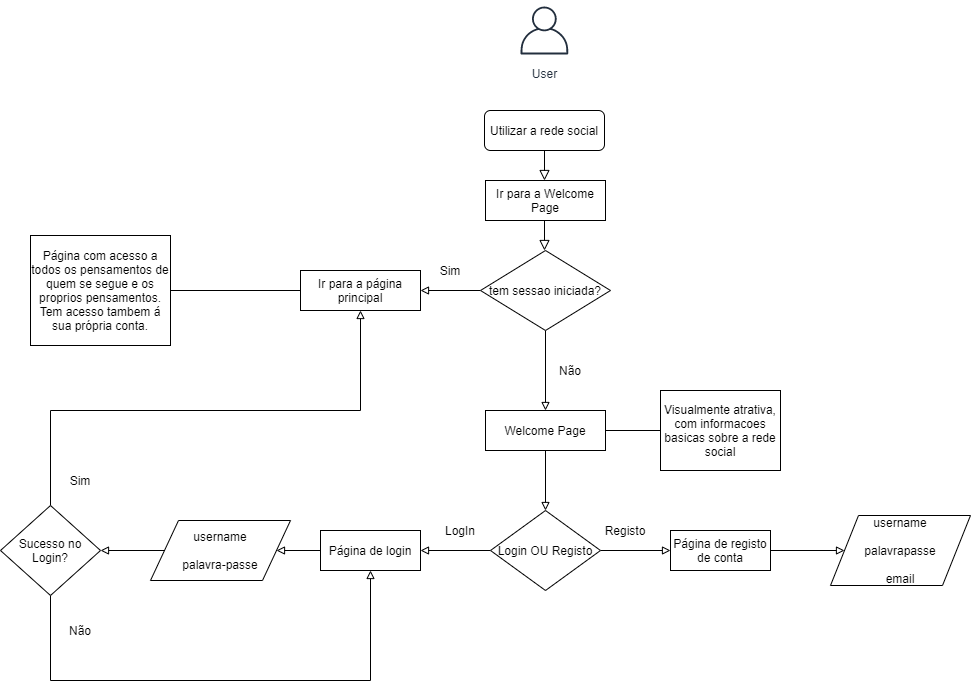

The diagram above was exported from draw.io. Its source (the exported page's mxGraphModel, read from the mxfile embedded in the PNG):
<mxGraphModel dx="2249" dy="822" grid="1" gridSize="10" guides="1" tooltips="1" connect="1" arrows="1" fold="1" page="1" pageScale="1" pageWidth="827" pageHeight="1169" math="0" shadow="0">
  <root>
    <mxCell id="WIyWlLk6GJQsqaUBKTNV-0" />
    <mxCell id="WIyWlLk6GJQsqaUBKTNV-1" parent="WIyWlLk6GJQsqaUBKTNV-0" />
    <mxCell id="WIyWlLk6GJQsqaUBKTNV-2" value="" style="rounded=0;html=1;jettySize=auto;orthogonalLoop=1;fontSize=11;endArrow=block;endFill=0;endSize=8;strokeWidth=1;shadow=0;labelBackgroundColor=none;edgeStyle=orthogonalEdgeStyle;" parent="WIyWlLk6GJQsqaUBKTNV-1" source="WIyWlLk6GJQsqaUBKTNV-3" edge="1">
      <mxGeometry relative="1" as="geometry">
        <mxPoint x="414" y="260" as="targetPoint" />
      </mxGeometry>
    </mxCell>
    <mxCell id="WIyWlLk6GJQsqaUBKTNV-3" value="Utilizar a rede social" style="rounded=1;whiteSpace=wrap;html=1;fontSize=12;glass=0;strokeWidth=1;shadow=0;" parent="WIyWlLk6GJQsqaUBKTNV-1" vertex="1">
      <mxGeometry x="354" y="190" width="120" height="40" as="geometry" />
    </mxCell>
    <mxCell id="oOnfgBatqecL7PRwGotk-0" value="User" style="outlineConnect=0;fontColor=#232F3E;gradientColor=none;strokeColor=#232F3E;fillColor=#ffffff;dashed=0;verticalLabelPosition=bottom;verticalAlign=top;align=center;html=1;fontSize=12;fontStyle=0;aspect=fixed;shape=mxgraph.aws4.resourceIcon;resIcon=mxgraph.aws4.user;" parent="WIyWlLk6GJQsqaUBKTNV-1" vertex="1">
      <mxGeometry x="384" y="80" width="60" height="60" as="geometry" />
    </mxCell>
    <mxCell id="oOnfgBatqecL7PRwGotk-5" value="" style="rounded=0;html=1;jettySize=auto;orthogonalLoop=1;fontSize=11;endArrow=block;endFill=0;endSize=8;strokeWidth=1;shadow=0;labelBackgroundColor=none;edgeStyle=orthogonalEdgeStyle;" parent="WIyWlLk6GJQsqaUBKTNV-1" edge="1">
      <mxGeometry relative="1" as="geometry">
        <mxPoint x="414" y="300" as="sourcePoint" />
        <mxPoint x="414" y="330" as="targetPoint" />
      </mxGeometry>
    </mxCell>
    <mxCell id="oOnfgBatqecL7PRwGotk-16" style="edgeStyle=orthogonalEdgeStyle;rounded=0;orthogonalLoop=1;jettySize=auto;html=1;exitX=0;exitY=0.5;exitDx=0;exitDy=0;entryX=1;entryY=0.5;entryDx=0;entryDy=0;endArrow=block;endFill=0;" parent="WIyWlLk6GJQsqaUBKTNV-1" source="oOnfgBatqecL7PRwGotk-6" target="oOnfgBatqecL7PRwGotk-11" edge="1">
      <mxGeometry relative="1" as="geometry" />
    </mxCell>
    <mxCell id="oOnfgBatqecL7PRwGotk-18" style="edgeStyle=orthogonalEdgeStyle;rounded=0;orthogonalLoop=1;jettySize=auto;html=1;exitX=0.5;exitY=1;exitDx=0;exitDy=0;entryX=0.5;entryY=0;entryDx=0;entryDy=0;endArrow=block;endFill=0;" parent="WIyWlLk6GJQsqaUBKTNV-1" source="oOnfgBatqecL7PRwGotk-6" target="oOnfgBatqecL7PRwGotk-17" edge="1">
      <mxGeometry relative="1" as="geometry" />
    </mxCell>
    <mxCell id="oOnfgBatqecL7PRwGotk-6" value="tem sessao iniciada?" style="rhombus;whiteSpace=wrap;html=1;" parent="WIyWlLk6GJQsqaUBKTNV-1" vertex="1">
      <mxGeometry x="350" y="330" width="130" height="80" as="geometry" />
    </mxCell>
    <mxCell id="oOnfgBatqecL7PRwGotk-9" value="Sim" style="text;html=1;strokeColor=none;fillColor=none;align=center;verticalAlign=middle;whiteSpace=wrap;rounded=0;" parent="WIyWlLk6GJQsqaUBKTNV-1" vertex="1">
      <mxGeometry x="300" y="340" width="40" height="20" as="geometry" />
    </mxCell>
    <mxCell id="oOnfgBatqecL7PRwGotk-10" value="&lt;span&gt;Ir para a Welcome Page&lt;/span&gt;" style="rounded=0;whiteSpace=wrap;html=1;" parent="WIyWlLk6GJQsqaUBKTNV-1" vertex="1">
      <mxGeometry x="355" y="260" width="120" height="40" as="geometry" />
    </mxCell>
    <mxCell id="q4tqX-_CpSFAZobeJraB-2" style="edgeStyle=orthogonalEdgeStyle;rounded=0;orthogonalLoop=1;jettySize=auto;html=1;endArrow=none;endFill=0;" edge="1" parent="WIyWlLk6GJQsqaUBKTNV-1" source="oOnfgBatqecL7PRwGotk-11" target="q4tqX-_CpSFAZobeJraB-1">
      <mxGeometry relative="1" as="geometry" />
    </mxCell>
    <mxCell id="oOnfgBatqecL7PRwGotk-11" value="&lt;span&gt;Ir para a página principal&lt;/span&gt;" style="rounded=0;whiteSpace=wrap;html=1;" parent="WIyWlLk6GJQsqaUBKTNV-1" vertex="1">
      <mxGeometry x="170" y="350" width="120" height="40" as="geometry" />
    </mxCell>
    <mxCell id="oOnfgBatqecL7PRwGotk-25" style="edgeStyle=orthogonalEdgeStyle;rounded=0;orthogonalLoop=1;jettySize=auto;html=1;exitX=0.5;exitY=1;exitDx=0;exitDy=0;endArrow=block;endFill=0;" parent="WIyWlLk6GJQsqaUBKTNV-1" source="oOnfgBatqecL7PRwGotk-17" target="oOnfgBatqecL7PRwGotk-23" edge="1">
      <mxGeometry relative="1" as="geometry" />
    </mxCell>
    <mxCell id="oOnfgBatqecL7PRwGotk-28" style="edgeStyle=orthogonalEdgeStyle;rounded=0;orthogonalLoop=1;jettySize=auto;html=1;exitX=1;exitY=0.5;exitDx=0;exitDy=0;entryX=0;entryY=0.5;entryDx=0;entryDy=0;endArrow=none;endFill=0;" parent="WIyWlLk6GJQsqaUBKTNV-1" source="oOnfgBatqecL7PRwGotk-17" target="oOnfgBatqecL7PRwGotk-22" edge="1">
      <mxGeometry relative="1" as="geometry" />
    </mxCell>
    <mxCell id="oOnfgBatqecL7PRwGotk-17" value="Welcome Page" style="rounded=0;whiteSpace=wrap;html=1;" parent="WIyWlLk6GJQsqaUBKTNV-1" vertex="1">
      <mxGeometry x="355" y="490" width="120" height="40" as="geometry" />
    </mxCell>
    <mxCell id="oOnfgBatqecL7PRwGotk-19" value="Não" style="text;html=1;strokeColor=none;fillColor=none;align=center;verticalAlign=middle;whiteSpace=wrap;rounded=0;" parent="WIyWlLk6GJQsqaUBKTNV-1" vertex="1">
      <mxGeometry x="420" y="440" width="40" height="20" as="geometry" />
    </mxCell>
    <mxCell id="oOnfgBatqecL7PRwGotk-22" value="Visualmente atrativa, com informacoes basicas sobre a rede social" style="rounded=0;whiteSpace=wrap;html=1;" parent="WIyWlLk6GJQsqaUBKTNV-1" vertex="1">
      <mxGeometry x="530" y="470" width="120" height="80" as="geometry" />
    </mxCell>
    <mxCell id="oOnfgBatqecL7PRwGotk-31" style="edgeStyle=orthogonalEdgeStyle;rounded=0;orthogonalLoop=1;jettySize=auto;html=1;exitX=0;exitY=0.5;exitDx=0;exitDy=0;endArrow=block;endFill=0;" parent="WIyWlLk6GJQsqaUBKTNV-1" source="oOnfgBatqecL7PRwGotk-23" edge="1">
      <mxGeometry relative="1" as="geometry">
        <mxPoint x="290" y="630" as="targetPoint" />
      </mxGeometry>
    </mxCell>
    <mxCell id="oOnfgBatqecL7PRwGotk-33" style="edgeStyle=orthogonalEdgeStyle;rounded=0;orthogonalLoop=1;jettySize=auto;html=1;exitX=1;exitY=0.5;exitDx=0;exitDy=0;endArrow=block;endFill=0;" parent="WIyWlLk6GJQsqaUBKTNV-1" source="oOnfgBatqecL7PRwGotk-23" edge="1">
      <mxGeometry relative="1" as="geometry">
        <mxPoint x="540" y="630" as="targetPoint" />
      </mxGeometry>
    </mxCell>
    <mxCell id="oOnfgBatqecL7PRwGotk-23" value="Login OU Registo" style="rhombus;whiteSpace=wrap;html=1;" parent="WIyWlLk6GJQsqaUBKTNV-1" vertex="1">
      <mxGeometry x="360" y="590" width="110" height="80" as="geometry" />
    </mxCell>
    <mxCell id="oOnfgBatqecL7PRwGotk-32" value="LogIn" style="text;html=1;strokeColor=none;fillColor=none;align=center;verticalAlign=middle;whiteSpace=wrap;rounded=0;" parent="WIyWlLk6GJQsqaUBKTNV-1" vertex="1">
      <mxGeometry x="310" y="600" width="40" height="20" as="geometry" />
    </mxCell>
    <mxCell id="oOnfgBatqecL7PRwGotk-34" value="Registo" style="text;html=1;strokeColor=none;fillColor=none;align=center;verticalAlign=middle;whiteSpace=wrap;rounded=0;" parent="WIyWlLk6GJQsqaUBKTNV-1" vertex="1">
      <mxGeometry x="475" y="600" width="40" height="20" as="geometry" />
    </mxCell>
    <mxCell id="oOnfgBatqecL7PRwGotk-38" style="edgeStyle=orthogonalEdgeStyle;rounded=0;orthogonalLoop=1;jettySize=auto;html=1;exitX=0;exitY=0.5;exitDx=0;exitDy=0;entryX=1;entryY=0.5;entryDx=0;entryDy=0;endArrow=block;endFill=0;" parent="WIyWlLk6GJQsqaUBKTNV-1" source="oOnfgBatqecL7PRwGotk-39" target="oOnfgBatqecL7PRwGotk-40" edge="1">
      <mxGeometry relative="1" as="geometry" />
    </mxCell>
    <mxCell id="oOnfgBatqecL7PRwGotk-39" value="username&lt;br&gt;&lt;br&gt;palavra-passe" style="shape=parallelogram;perimeter=parallelogramPerimeter;whiteSpace=wrap;html=1;" parent="WIyWlLk6GJQsqaUBKTNV-1" vertex="1">
      <mxGeometry x="20" y="600" width="140" height="60" as="geometry" />
    </mxCell>
    <mxCell id="oOnfgBatqecL7PRwGotk-44" style="edgeStyle=orthogonalEdgeStyle;rounded=0;orthogonalLoop=1;jettySize=auto;html=1;endArrow=block;endFill=0;entryX=0.5;entryY=1;entryDx=0;entryDy=0;" parent="WIyWlLk6GJQsqaUBKTNV-1" source="oOnfgBatqecL7PRwGotk-40" target="oOnfgBatqecL7PRwGotk-11" edge="1">
      <mxGeometry relative="1" as="geometry">
        <mxPoint x="-80" y="380" as="targetPoint" />
        <Array as="points">
          <mxPoint x="-80" y="490" />
          <mxPoint x="230" y="490" />
        </Array>
      </mxGeometry>
    </mxCell>
    <mxCell id="oOnfgBatqecL7PRwGotk-46" style="edgeStyle=orthogonalEdgeStyle;rounded=0;orthogonalLoop=1;jettySize=auto;html=1;endArrow=block;endFill=0;entryX=0.5;entryY=1;entryDx=0;entryDy=0;" parent="WIyWlLk6GJQsqaUBKTNV-1" source="oOnfgBatqecL7PRwGotk-40" target="oOnfgBatqecL7PRwGotk-41" edge="1">
      <mxGeometry relative="1" as="geometry">
        <mxPoint x="240" y="760" as="targetPoint" />
        <Array as="points">
          <mxPoint x="-80" y="760" />
          <mxPoint x="240" y="760" />
        </Array>
      </mxGeometry>
    </mxCell>
    <mxCell id="oOnfgBatqecL7PRwGotk-40" value="Sucesso no Login?" style="rhombus;whiteSpace=wrap;html=1;" parent="WIyWlLk6GJQsqaUBKTNV-1" vertex="1">
      <mxGeometry x="-130" y="585" width="100" height="90" as="geometry" />
    </mxCell>
    <mxCell id="oOnfgBatqecL7PRwGotk-43" style="edgeStyle=orthogonalEdgeStyle;rounded=0;orthogonalLoop=1;jettySize=auto;html=1;endArrow=block;endFill=0;" parent="WIyWlLk6GJQsqaUBKTNV-1" source="oOnfgBatqecL7PRwGotk-41" target="oOnfgBatqecL7PRwGotk-39" edge="1">
      <mxGeometry relative="1" as="geometry" />
    </mxCell>
    <mxCell id="oOnfgBatqecL7PRwGotk-41" value="Página de login" style="rounded=0;whiteSpace=wrap;html=1;" parent="WIyWlLk6GJQsqaUBKTNV-1" vertex="1">
      <mxGeometry x="190" y="610" width="100" height="40" as="geometry" />
    </mxCell>
    <mxCell id="oOnfgBatqecL7PRwGotk-45" value="Sim" style="text;html=1;strokeColor=none;fillColor=none;align=center;verticalAlign=middle;whiteSpace=wrap;rounded=0;" parent="WIyWlLk6GJQsqaUBKTNV-1" vertex="1">
      <mxGeometry x="-70" y="550" width="40" height="20" as="geometry" />
    </mxCell>
    <mxCell id="oOnfgBatqecL7PRwGotk-48" value="Não" style="text;html=1;strokeColor=none;fillColor=none;align=center;verticalAlign=middle;whiteSpace=wrap;rounded=0;" parent="WIyWlLk6GJQsqaUBKTNV-1" vertex="1">
      <mxGeometry x="-70" y="700" width="40" height="20" as="geometry" />
    </mxCell>
    <mxCell id="oOnfgBatqecL7PRwGotk-51" style="edgeStyle=orthogonalEdgeStyle;rounded=0;orthogonalLoop=1;jettySize=auto;html=1;exitX=1;exitY=0.5;exitDx=0;exitDy=0;entryX=0;entryY=0.5;entryDx=0;entryDy=0;endArrow=block;endFill=0;" parent="WIyWlLk6GJQsqaUBKTNV-1" source="oOnfgBatqecL7PRwGotk-49" target="oOnfgBatqecL7PRwGotk-50" edge="1">
      <mxGeometry relative="1" as="geometry" />
    </mxCell>
    <mxCell id="oOnfgBatqecL7PRwGotk-49" value="Página de registo de conta" style="rounded=0;whiteSpace=wrap;html=1;" parent="WIyWlLk6GJQsqaUBKTNV-1" vertex="1">
      <mxGeometry x="540" y="610" width="100" height="40" as="geometry" />
    </mxCell>
    <mxCell id="oOnfgBatqecL7PRwGotk-50" value="username&lt;br&gt;&lt;br&gt;palavrapasse&lt;br&gt;&lt;br&gt;email" style="shape=parallelogram;perimeter=parallelogramPerimeter;whiteSpace=wrap;html=1;" parent="WIyWlLk6GJQsqaUBKTNV-1" vertex="1">
      <mxGeometry x="700" y="595" width="140" height="70" as="geometry" />
    </mxCell>
    <mxCell id="q4tqX-_CpSFAZobeJraB-1" value="Página com acesso a todos os pensamentos de quem se segue e os proprios pensamentos.&lt;br&gt;Tem acesso tambem á sua própria conta." style="rounded=0;whiteSpace=wrap;html=1;" vertex="1" parent="WIyWlLk6GJQsqaUBKTNV-1">
      <mxGeometry x="-100" y="315" width="140" height="110" as="geometry" />
    </mxCell>
  </root>
</mxGraphModel>